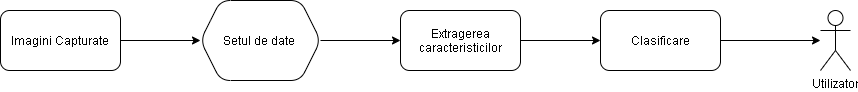

The diagram above was exported from draw.io. Its source (the exported page's mxGraphModel, read from the mxfile embedded in the PNG):
<mxGraphModel dx="1024" dy="592" grid="1" gridSize="10" guides="1" tooltips="1" connect="1" arrows="1" fold="1" page="1" pageScale="1" pageWidth="3300" pageHeight="4681" math="0" shadow="0">
  <root>
    <mxCell id="0" />
    <mxCell id="1" parent="0" />
    <mxCell id="nPusUsSlfGGJtZtbqjmo-23" value="" style="edgeStyle=orthogonalEdgeStyle;rounded=0;orthogonalLoop=1;jettySize=auto;html=1;" edge="1" parent="1" source="nPusUsSlfGGJtZtbqjmo-1" target="nPusUsSlfGGJtZtbqjmo-22">
      <mxGeometry relative="1" as="geometry" />
    </mxCell>
    <mxCell id="nPusUsSlfGGJtZtbqjmo-1" value="Imagini Capturate" style="rounded=1;whiteSpace=wrap;html=1;" vertex="1" parent="1">
      <mxGeometry x="70" y="210" width="120" height="60" as="geometry" />
    </mxCell>
    <mxCell id="nPusUsSlfGGJtZtbqjmo-25" value="" style="edgeStyle=orthogonalEdgeStyle;rounded=0;orthogonalLoop=1;jettySize=auto;html=1;" edge="1" parent="1" source="nPusUsSlfGGJtZtbqjmo-22" target="nPusUsSlfGGJtZtbqjmo-24">
      <mxGeometry relative="1" as="geometry" />
    </mxCell>
    <mxCell id="nPusUsSlfGGJtZtbqjmo-22" value="Setul de date&amp;nbsp;" style="shape=hexagon;perimeter=hexagonPerimeter2;whiteSpace=wrap;html=1;fixedSize=1;rounded=1;" vertex="1" parent="1">
      <mxGeometry x="270" y="200" width="120" height="80" as="geometry" />
    </mxCell>
    <mxCell id="nPusUsSlfGGJtZtbqjmo-27" value="" style="edgeStyle=orthogonalEdgeStyle;rounded=0;orthogonalLoop=1;jettySize=auto;html=1;" edge="1" parent="1" source="nPusUsSlfGGJtZtbqjmo-24" target="nPusUsSlfGGJtZtbqjmo-26">
      <mxGeometry relative="1" as="geometry" />
    </mxCell>
    <mxCell id="nPusUsSlfGGJtZtbqjmo-24" value="Extragerea caracteristicilor" style="whiteSpace=wrap;html=1;rounded=1;" vertex="1" parent="1">
      <mxGeometry x="470" y="210" width="120" height="60" as="geometry" />
    </mxCell>
    <mxCell id="nPusUsSlfGGJtZtbqjmo-29" value="" style="edgeStyle=orthogonalEdgeStyle;rounded=0;orthogonalLoop=1;jettySize=auto;html=1;" edge="1" parent="1" source="nPusUsSlfGGJtZtbqjmo-26" target="nPusUsSlfGGJtZtbqjmo-28">
      <mxGeometry relative="1" as="geometry" />
    </mxCell>
    <mxCell id="nPusUsSlfGGJtZtbqjmo-26" value="Clasificare" style="whiteSpace=wrap;html=1;rounded=1;" vertex="1" parent="1">
      <mxGeometry x="670" y="210" width="120" height="60" as="geometry" />
    </mxCell>
    <mxCell id="nPusUsSlfGGJtZtbqjmo-28" value="Utilizator" style="shape=umlActor;verticalLabelPosition=bottom;verticalAlign=top;html=1;outlineConnect=0;" vertex="1" parent="1">
      <mxGeometry x="890" y="210" width="30" height="60" as="geometry" />
    </mxCell>
  </root>
</mxGraphModel>